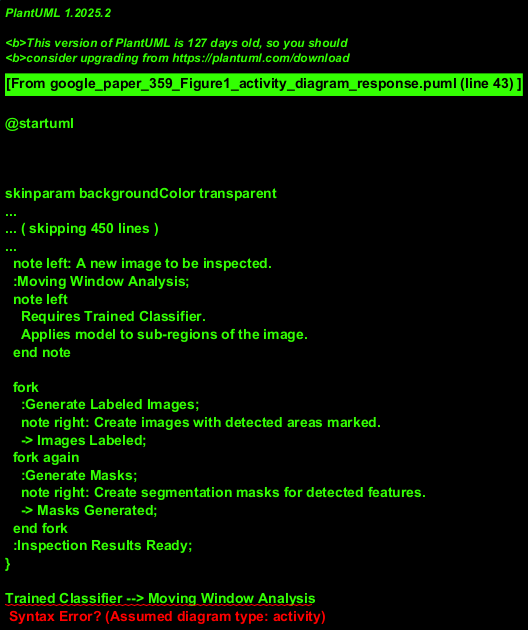

The diagram above was rendered by PlantUML. Its source (embedded in the PNG):
@startuml
!theme sketchy-outline

title Activity Diagram: Classifier Training and Inspection

start

partition "Training Classifier" {
  :Gather Images;
  note right: Collect raw images for training.
  :Dataset Builder;
  note right: Process gathered images into a structured dataset.
  -> Generated Dataset;
  :Extract Features;
  note right: Identify and extract relevant features from the dataset.
  -> Extracted Features;
  :Train Model;
  note right: Use extracted features to train the classifier.
  -> Trained Classifier;
}

partition "Performing Inspection" {
  :Input Image for Inspection;
  note left: A new image to be inspected.
  :Moving Window Analysis;
  note left
    Requires Trained Classifier.
    Applies model to sub-regions of the image.
  end note

  fork
    :Generate Labeled Images;
    note right: Create images with detected areas marked.
    -> Images Labeled;
  fork again
    :Generate Masks;
    note right: Create segmentation masks for detected features.
    -> Masks Generated;
  end fork
  :Inspection Results Ready;
}

Trained Classifier --> Moving Window Analysis
stop

@enduml